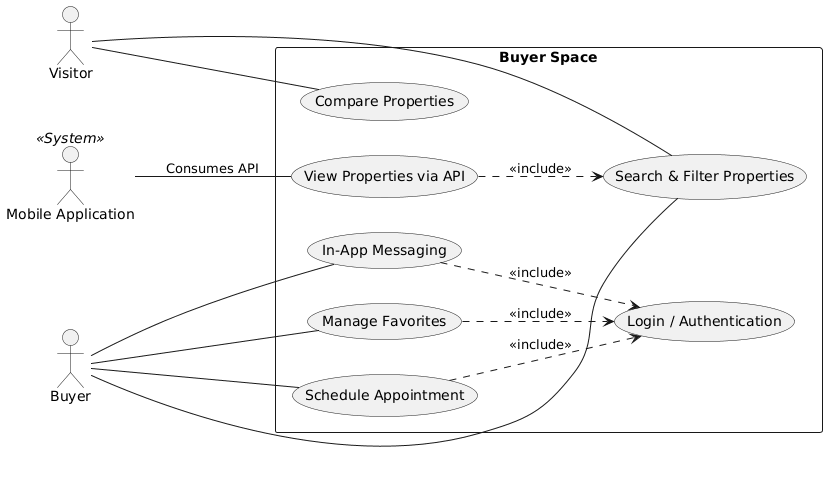

The diagram above was rendered by PlantUML. Its source (embedded in the PNG):
@startuml
left to right direction
skinparam shadowing false

actor "Visitor" as Visitor
actor "Buyer" as Buyer
actor "Mobile Application" as MobileApp <<System>>

rectangle "Buyer Space" {

    usecase "Login / Authentication" as Login
    usecase "Search & Filter Properties" as Search
    usecase "Compare Properties" as Compare
    usecase "Manage Favorites" as Favorites
    usecase "Schedule Appointment" as Appointment
    usecase "In-App Messaging" as Messaging
    usecase "View Properties via API" as APIView

    Favorites ..> Login : <<include>>
    Appointment ..> Login : <<include>>
    Messaging ..> Login : <<include>>

    APIView ..> Search : <<include>>
}

Visitor -- Search
Visitor -- Compare

Buyer -- Search
Buyer -- Favorites
Buyer -- Appointment
Buyer -- Messaging

MobileApp -- APIView : "Consumes API"
@enduml